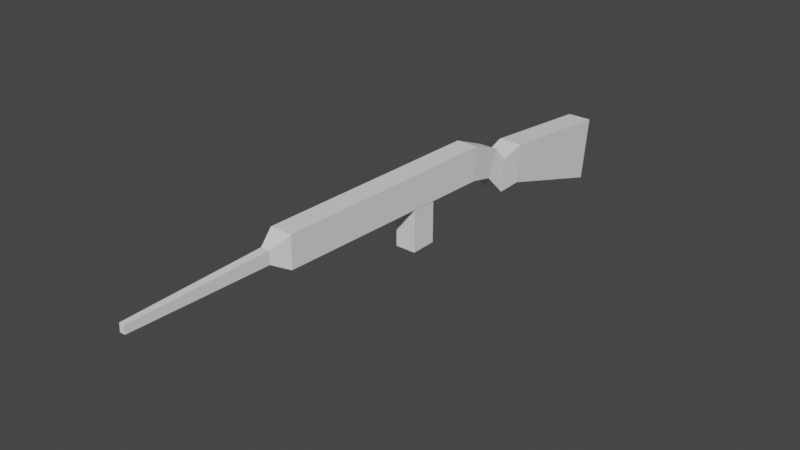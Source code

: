 # Source: Carbine.blend  (saved by Blender 2.93.21; exported with 4.5.12 LTS)
import bpy
from mathutils import Matrix  # noqa: F401  (used for matrix-valued properties, if any)

bpy.ops.wm.read_factory_settings(use_empty=True)
scene = bpy.context.scene
scene.name = 'Scene'

# ---- collections
col_collection = bpy.data.collections.new('Collection'); scene.collection.children.link(col_collection)

# ---- world
world_world = bpy.data.worlds.new('World'); scene.world = world_world
world_world.use_nodes = True; world_world.node_tree.nodes.clear()
_N = world_world.node_tree.nodes; _L = world_world.node_tree.links
n0 = _N.new('ShaderNodeOutputWorld'); n0.name = 'World Output'; n0.location = (300, 300)
n1 = _N.new('ShaderNodeBackground'); n1.name = 'Background'; n1.location = (10, 300)
n1.inputs[0].default_value = (0.05088, 0.05088, 0.05088, 1.0)
_L.new(n1.outputs[0], n0.inputs[0])
n0.is_active_output = True
world_world.color = (0.05088, 0.05088, 0.05088)
world_world.use_sun_shadow = False
world_world.sun_shadow_jitter_overblur = 0.0

# ---- meshes
me_cube_001 = bpy.data.meshes.new('Cube.001')
me_cube_001.from_pydata([(-1.0, 2.08, -0.5164), (-1.0, 1.095, -0.2119), (-1.0, 2.147, -0.01053), (-1.0, 1.122, 0.0935), (1.0, 2.08, -0.5164), (1.0, 1.095, -0.2119), (1.0, 2.147, -0.01053), (1.0, 1.122, 0.0935), (-0.873, 0.9045, -0.2277), (-0.873, 0.9247, 0.03908), (0.873, 0.9045, -0.2277), (0.873, 0.9247, 0.03908), (-0.8876, 0.5403, -0.009038), (-0.8876, 0.5608, 0.2622), (0.8876, 0.5403, -0.009038), (0.8876, 0.5608, 0.2622), (0.7417, 0.7476, -0.06101), (-0.7417, 0.7476, -0.06101), (-0.7417, 0.8315, 0.1503), (0.7417, 0.8315, 0.1503), (-0.8876, -1.351, 0.05871), (-0.8876, -1.346, 0.3047), (0.8876, -1.351, 0.05871), (0.8876, -1.346, 0.3047), (-0.2182, -2.561, 0.1585), (-0.2182, -2.559, 0.219), (0.2182, -2.561, 0.1585), (0.2182, -2.559, 0.219), (0.3551, -1.485, 0.1351), (-0.3551, -1.485, 0.1351), (-0.3551, -1.484, 0.2335), (0.3551, -1.484, 0.2335), (0.8471, 0.06233, 0.0132), (0.8471, 0.06233, -0.3222), (0.8471, -0.1466, 0.0132), (0.8471, -0.1466, -0.3222), (-0.8471, 0.06233, 0.0132), (-0.8471, 0.06233, -0.3222), (-0.8471, -0.1466, 0.0132), (-0.8471, -0.1466, -0.3222)], [], [(0, 1, 3, 2), (2, 3, 7, 6), (6, 7, 5, 4), (4, 5, 1, 0), (2, 6, 4, 0), (3, 1, 8, 9), (17, 16, 14, 12), (1, 5, 10, 8), (7, 3, 9, 11), (5, 7, 11, 10), (14, 15, 23, 22), (19, 18, 13, 15), (16, 19, 15, 14), (18, 17, 12, 13), (9, 8, 17, 18), (10, 11, 19, 16), (11, 9, 18, 19), (8, 10, 16, 17), (29, 28, 26, 24), (13, 12, 20, 21), (12, 14, 22, 20), (15, 13, 21, 23), (27, 25, 24, 26), (31, 30, 25, 27), (28, 31, 27, 26), (30, 29, 24, 25), (21, 20, 29, 30), (22, 23, 31, 28), (23, 21, 30, 31), (20, 22, 28, 29), (32, 33, 35, 34), (34, 35, 39, 38), (38, 39, 37, 36), (36, 37, 33, 32), (34, 38, 36, 32), (39, 35, 33, 37)])
_uv = me_cube_001.uv_layers.new(name='UVMap')
_uv.uv.foreach_set('vector', [0.375, 0.0, 0.625, 0.0, 0.625, 0.25, 0.375, 0.25, 0.375, 0.25, 0.625, 0.25, 0.625, 0.5, 0.375, 0.5, 0.375, 0.5, 0.625, 0.5, 0.625, 0.75, 0.375, 0.75, 0.375, 0.75, 0.625, 0.75, 0.625, 1.0, 0.375, 1.0, 0.125, 0.5, 0.375, 0.5, 0.375, 0.75, 0.125, 0.75, 0.625, 0.25, 0.625, 0.0, 0.625, 0.0, 0.625, 0.25, 0.625, 1.0, 0.625, 0.75, 0.625, 0.75, 0.625, 1.0, 0.625, 1.0, 0.625, 0.75, 0.625, 0.75, 0.625, 1.0, 0.625, 0.5, 0.625, 0.25, 0.625, 0.25, 0.625, 0.5, 0.625, 0.75, 0.625, 0.5, 0.625, 0.5, 0.625, 0.75, 0.625, 0.75, 0.625, 0.5, 0.625, 0.5, 0.625, 0.75, 0.625, 0.5, 0.625, 0.25, 0.625, 0.25, 0.625, 0.5, 0.625, 0.75, 0.625, 0.5, 0.625, 0.5, 0.625, 0.75, 0.625, 0.25, 0.625, 0.0, 0.625, 0.0, 0.625, 0.25, 0.625, 0.25, 0.625, 0.0, 0.625, 0.0, 0.625, 0.25, 0.625, 0.75, 0.625, 0.5, 0.625, 0.5, 0.625, 0.75, 0.625, 0.5, 0.625, 0.25, 0.625, 0.25, 0.625, 0.5, 0.625, 1.0, 0.625, 0.75, 0.625, 0.75, 0.625, 1.0, 0.625, 1.0, 0.625, 0.75, 0.625, 0.75, 0.625, 1.0, 0.625, 0.25, 0.625, 0.0, 0.625, 0.0, 0.625, 0.25, 0.625, 1.0, 0.625, 0.75, 0.625, 0.75, 0.625, 1.0, 0.625, 0.5, 0.625, 0.25, 0.625, 0.25, 0.625, 0.5, 0.625, 0.5, 0.875, 0.5, 0.875, 0.75, 0.625, 0.75, 0.625, 0.5, 0.625, 0.25, 0.625, 0.25, 0.625, 0.5, 0.625, 0.75, 0.625, 0.5, 0.625, 0.5, 0.625, 0.75, 0.625, 0.25, 0.625, 0.0, 0.625, 0.0, 0.625, 0.25, 0.625, 0.25, 0.625, 0.0, 0.625, 0.0, 0.625, 0.25, 0.625, 0.75, 0.625, 0.5, 0.625, 0.5, 0.625, 0.75, 0.625, 0.5, 0.625, 0.25, 0.625, 0.25, 0.625, 0.5, 0.625, 1.0, 0.625, 0.75, 0.625, 0.75, 0.625, 1.0, 0.375, 0.0, 0.625, 0.0, 0.625, 0.25, 0.375, 0.25, 0.375, 0.25, 0.625, 0.25, 0.625, 0.5, 0.375, 0.5, 0.375, 0.5, 0.625, 0.5, 0.625, 0.75, 0.375, 0.75, 0.375, 0.75, 0.625, 0.75, 0.625, 1.0, 0.375, 1.0, 0.125, 0.5, 0.375, 0.5, 0.375, 0.75, 0.125, 0.75, 0.625, 0.5, 0.875, 0.5, 0.875, 0.75, 0.625, 0.75])
me_cube_001.use_remesh_fix_poles = True
me_cube_001.use_remesh_preserve_attributes = False
me_cube_001.update()

# ---- objects
ob_carbine = bpy.data.objects.new('Carbine', me_cube_001)
ob_empty = bpy.data.objects.new('Empty', None)

# ---- transforms, parenting, visibility, modifiers, constraints
ob_carbine.location = (0.0, 0.0, 0.0)
ob_carbine.scale = (0.03426, 0.3539, 0.3539)
ob_empty.location = (0.0, 0.0, 0.0)
ob_empty.rotation_euler = (1.571, -4.371e-08, 4.712)
ob_empty.empty_display_type = 'IMAGE'
ob_empty.empty_display_size = 5.0
ob_empty.hide_render = True

# ---- collection membership
col_collection.objects.link(ob_carbine)
col_collection.objects.link(ob_empty)

# ---- scene / render settings (as saved in the file)
scene.frame_start = 1; scene.frame_end = 250; scene.frame_set(1)
scene.render.engine = 'BLENDER_EEVEE_NEXT'
scene.cycles.use_denoising = False
scene.cycles.samples = 128
scene.cycles.sampling_pattern = 'TABULATED_SOBOL'
scene.cycles.use_adaptive_sampling = False
scene.cycles.use_light_tree = False
scene.view_settings.view_transform = 'Filmic'
bpy.context.view_layer.update()

# ---- added for rendering (the .blend has no active camera and no usable light): camera, sun
cam_auto = bpy.data.cameras.new('AutoCamera')
cam_auto.lens = 50.0
cam_auto.sensor_width = 36.0
cam_auto.clip_end = 1000.0
ob_auto_camera = bpy.data.objects.new('AutoCamera', cam_auto)
scene.collection.objects.link(ob_auto_camera)
ob_auto_camera.location = (1.56594, -1.95222, 1.21528)
ob_auto_camera.rotation_euler = (1.09748, -7.21219e-08, 0.694738)
scene.camera = ob_auto_camera
light_auto_sun = bpy.data.lights.new('AutoSun', 'SUN')
light_auto_sun.energy = 3.0
light_auto_sun.angle = 0.0523599
ob_auto_sun = bpy.data.objects.new('AutoSun', light_auto_sun)
scene.collection.objects.link(ob_auto_sun)
ob_auto_sun.rotation_euler = (0.872665, 0.174533, 0.523599)
bpy.context.view_layer.update()
